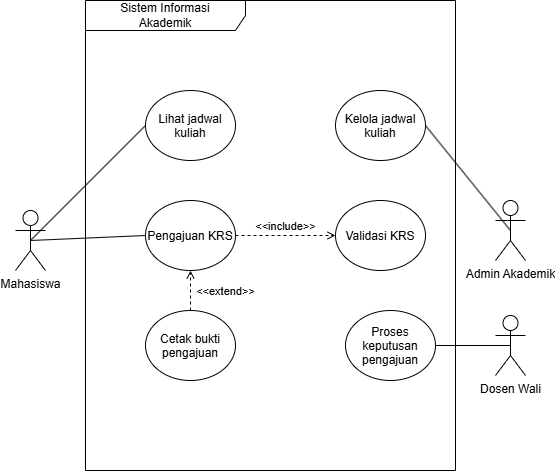

The diagram above was exported from draw.io. Its source (the exported page's mxGraphModel, read from the mxfile embedded in the PNG):
<mxGraphModel dx="557" dy="605" grid="1" gridSize="10" guides="1" tooltips="1" connect="1" arrows="1" fold="1" page="1" pageScale="1" pageWidth="850" pageHeight="1100" math="0" shadow="0">
  <root>
    <mxCell id="0" />
    <mxCell id="1" parent="0" />
    <mxCell id="LSPsBtAKaFyamXlC8eTI-7" parent="1" style="shape=umlFrame;whiteSpace=wrap;html=1;pointerEvents=0;recursiveResize=0;container=1;collapsible=0;width=160;" value="Sistem Informasi&lt;br&gt;Akademik" vertex="1">
      <mxGeometry height="470" width="370" x="100" y="20" as="geometry" />
    </mxCell>
    <mxCell id="LSPsBtAKaFyamXlC8eTI-8" parent="LSPsBtAKaFyamXlC8eTI-7" style="ellipse;" value="Kelola jadwal&#10;kuliah" vertex="1">
      <mxGeometry height="70" width="90" x="250" y="90" as="geometry" />
    </mxCell>
    <mxCell id="LSPsBtAKaFyamXlC8eTI-9" parent="LSPsBtAKaFyamXlC8eTI-7" style="ellipse;" value="Lihat jadwal&#10;kuliah" vertex="1">
      <mxGeometry height="70" width="90" x="60" y="90" as="geometry" />
    </mxCell>
    <mxCell id="LSPsBtAKaFyamXlC8eTI-14" parent="LSPsBtAKaFyamXlC8eTI-7" style="ellipse;" value="Pengajuan KRS" vertex="1">
      <mxGeometry height="70" width="90" x="60" y="200" as="geometry" />
    </mxCell>
    <mxCell id="LSPsBtAKaFyamXlC8eTI-15" parent="LSPsBtAKaFyamXlC8eTI-7" style="ellipse;" value="Cetak bukti&#10;pengajuan" vertex="1">
      <mxGeometry height="70" width="90" x="60" y="310" as="geometry" />
    </mxCell>
    <mxCell id="LSPsBtAKaFyamXlC8eTI-16" parent="LSPsBtAKaFyamXlC8eTI-7" style="ellipse;" value="Validasi KRS" vertex="1">
      <mxGeometry height="70" width="90" x="250" y="200" as="geometry" />
    </mxCell>
    <mxCell id="LSPsBtAKaFyamXlC8eTI-17" parent="LSPsBtAKaFyamXlC8eTI-7" style="ellipse;" value="Proses&#10;keputusan&#10;pengajuan" vertex="1">
      <mxGeometry height="70" width="90" x="260" y="310" as="geometry" />
    </mxCell>
    <mxCell id="LSPsBtAKaFyamXlC8eTI-21" edge="1" parent="LSPsBtAKaFyamXlC8eTI-7" source="LSPsBtAKaFyamXlC8eTI-14" style="endArrow=open;html=1;rounded=0;align=center;verticalAlign=bottom;dashed=1;endFill=0;labelBackgroundColor=none;exitX=1;exitY=0.5;exitDx=0;exitDy=0;entryX=0;entryY=0.5;entryDx=0;entryDy=0;" target="LSPsBtAKaFyamXlC8eTI-16" value="&amp;lt;&amp;lt;include&amp;gt;&amp;gt;">
      <mxGeometry relative="1" as="geometry">
        <mxPoint x="110" y="290" as="sourcePoint" />
        <mxPoint x="270" y="290" as="targetPoint" />
      </mxGeometry>
    </mxCell>
    <mxCell id="LSPsBtAKaFyamXlC8eTI-22" connectable="0" parent="LSPsBtAKaFyamXlC8eTI-21" style="resizable=0;html=1;align=center;verticalAlign=top;labelBackgroundColor=none;" value="" vertex="1">
      <mxGeometry relative="1" as="geometry" />
    </mxCell>
    <mxCell id="LSPsBtAKaFyamXlC8eTI-19" edge="1" parent="LSPsBtAKaFyamXlC8eTI-7" source="LSPsBtAKaFyamXlC8eTI-15" style="endArrow=open;html=1;rounded=0;align=center;verticalAlign=bottom;dashed=1;endFill=0;labelBackgroundColor=none;exitX=0.5;exitY=0;exitDx=0;exitDy=0;entryX=0.5;entryY=1;entryDx=0;entryDy=0;" target="LSPsBtAKaFyamXlC8eTI-14" value="&amp;lt;&amp;lt;extend&amp;gt;&amp;gt;">
      <mxGeometry relative="1" x="-0.5" y="-35" as="geometry">
        <mxPoint as="offset" />
        <mxPoint x="110" y="290" as="sourcePoint" />
        <mxPoint x="270" y="290" as="targetPoint" />
      </mxGeometry>
    </mxCell>
    <mxCell id="LSPsBtAKaFyamXlC8eTI-20" connectable="0" parent="LSPsBtAKaFyamXlC8eTI-19" style="resizable=0;html=1;align=center;verticalAlign=top;labelBackgroundColor=none;" value="" vertex="1">
      <mxGeometry relative="1" as="geometry" />
    </mxCell>
    <mxCell id="LSPsBtAKaFyamXlC8eTI-10" edge="1" parent="1" source="LSPsBtAKaFyamXlC8eTI-11" style="edgeStyle=none;html=1;exitX=0.5;exitY=0.5;exitDx=0;exitDy=0;exitPerimeter=0;entryX=1;entryY=0.5;entryDx=0;entryDy=0;endArrow=none;endFill=0;" target="LSPsBtAKaFyamXlC8eTI-8">
      <mxGeometry relative="1" as="geometry" />
    </mxCell>
    <mxCell id="LSPsBtAKaFyamXlC8eTI-11" parent="1" style="shape=umlActor;verticalLabelPosition=bottom;verticalAlign=top;html=1;" value="Admin Akademik" vertex="1">
      <mxGeometry height="60" width="30" x="510" y="220" as="geometry" />
    </mxCell>
    <mxCell id="LSPsBtAKaFyamXlC8eTI-12" edge="1" parent="1" source="LSPsBtAKaFyamXlC8eTI-13" style="edgeStyle=none;html=1;exitX=0.5;exitY=0.5;exitDx=0;exitDy=0;exitPerimeter=0;entryX=0;entryY=0.5;entryDx=0;entryDy=0;endArrow=none;endFill=0;" target="LSPsBtAKaFyamXlC8eTI-9">
      <mxGeometry relative="1" as="geometry" />
    </mxCell>
    <mxCell id="LSPsBtAKaFyamXlC8eTI-18" edge="1" parent="1" source="LSPsBtAKaFyamXlC8eTI-13" style="edgeStyle=none;html=1;exitX=0.5;exitY=0.5;exitDx=0;exitDy=0;exitPerimeter=0;entryX=0;entryY=0.5;entryDx=0;entryDy=0;endArrow=none;endFill=0;" target="LSPsBtAKaFyamXlC8eTI-14">
      <mxGeometry relative="1" as="geometry" />
    </mxCell>
    <mxCell id="LSPsBtAKaFyamXlC8eTI-13" parent="1" style="shape=umlActor;verticalLabelPosition=bottom;verticalAlign=top;html=1;" value="Mahasiswa" vertex="1">
      <mxGeometry height="60" width="30" x="30" y="230" as="geometry" />
    </mxCell>
    <mxCell id="LSPsBtAKaFyamXlC8eTI-24" edge="1" parent="1" source="LSPsBtAKaFyamXlC8eTI-23" style="edgeStyle=none;html=1;exitX=0.5;exitY=0.5;exitDx=0;exitDy=0;exitPerimeter=0;entryX=1;entryY=0.5;entryDx=0;entryDy=0;endArrow=none;endFill=0;" target="LSPsBtAKaFyamXlC8eTI-17">
      <mxGeometry relative="1" as="geometry" />
    </mxCell>
    <mxCell id="LSPsBtAKaFyamXlC8eTI-23" parent="1" style="shape=umlActor;verticalLabelPosition=bottom;verticalAlign=top;html=1;" value="Dosen Wali" vertex="1">
      <mxGeometry height="60" width="30" x="510" y="335" as="geometry" />
    </mxCell>
  </root>
</mxGraphModel>